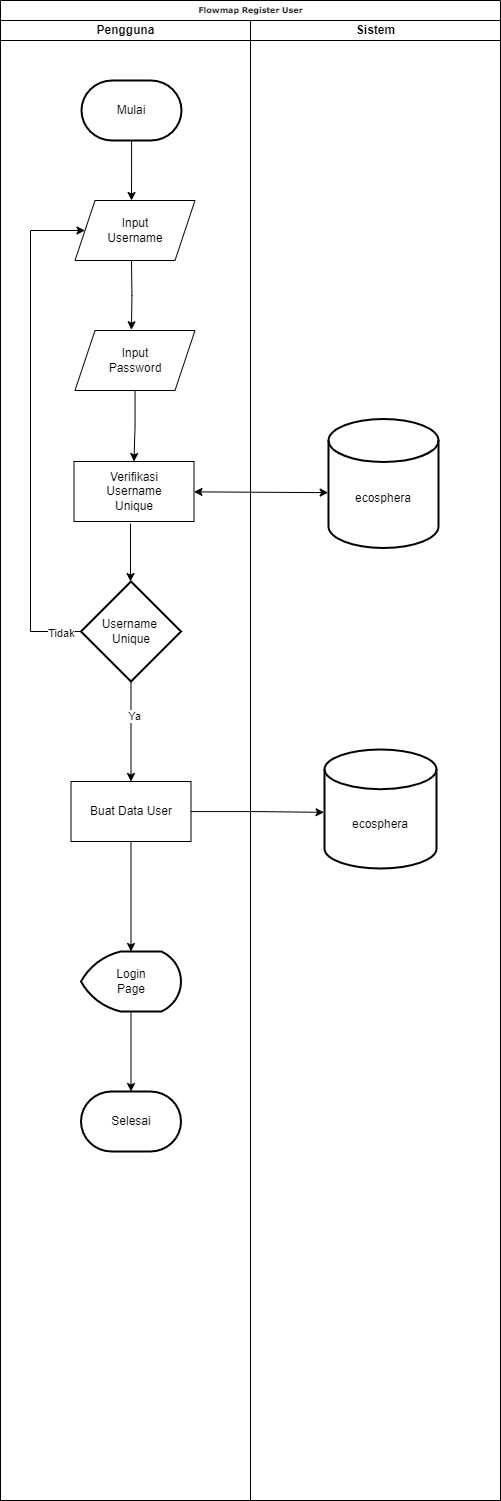

The diagram above was exported from draw.io. Its source (the exported page's mxGraphModel, read from the mxfile embedded in the PNG):
<mxGraphModel dx="1444" dy="929" grid="1" gridSize="10" guides="1" tooltips="1" connect="1" arrows="1" fold="1" page="1" pageScale="1" pageWidth="1654" pageHeight="2336" background="none" math="0" shadow="0">
  <root>
    <mxCell id="0" />
    <mxCell id="1" parent="0" />
    <mxCell id="77e6c97f196da883-1" value="Flowmap Register User" style="swimlane;html=1;childLayout=stackLayout;startSize=20;rounded=0;shadow=0;labelBackgroundColor=none;strokeWidth=1;fontFamily=Verdana;fontSize=8;align=center;" parent="1" vertex="1">
      <mxGeometry x="568" y="39" width="500" height="1500" as="geometry" />
    </mxCell>
    <mxCell id="77e6c97f196da883-2" value="Pengguna" style="swimlane;html=1;startSize=20;" parent="77e6c97f196da883-1" vertex="1">
      <mxGeometry y="20" width="250" height="1480" as="geometry" />
    </mxCell>
    <mxCell id="fOo7Phw5S_F4GMc-bI1i-70" value="" style="edgeStyle=orthogonalEdgeStyle;rounded=0;orthogonalLoop=1;jettySize=auto;html=1;" parent="77e6c97f196da883-2" source="fOo7Phw5S_F4GMc-bI1i-59" target="fOo7Phw5S_F4GMc-bI1i-69" edge="1">
      <mxGeometry relative="1" as="geometry" />
    </mxCell>
    <mxCell id="EvnkP0rzputRd2pDdyvn-1" value="Ya" style="edgeLabel;html=1;align=center;verticalAlign=middle;resizable=0;points=[];" parent="fOo7Phw5S_F4GMc-bI1i-70" vertex="1" connectable="0">
      <mxGeometry x="-0.2933" y="3" relative="1" as="geometry">
        <mxPoint as="offset" />
      </mxGeometry>
    </mxCell>
    <mxCell id="fOo7Phw5S_F4GMc-bI1i-59" value="Username&amp;nbsp;&lt;br&gt;Unique" style="strokeWidth=2;html=1;shape=mxgraph.flowchart.decision;whiteSpace=wrap;" parent="77e6c97f196da883-2" vertex="1">
      <mxGeometry x="80.5" y="561" width="100" height="100" as="geometry" />
    </mxCell>
    <mxCell id="fOo7Phw5S_F4GMc-bI1i-61" value="Verifikasi&lt;br&gt;Username&lt;br&gt;Unique" style="rounded=0;whiteSpace=wrap;html=1;" parent="77e6c97f196da883-2" vertex="1">
      <mxGeometry x="73.5" y="441" width="120" height="60" as="geometry" />
    </mxCell>
    <mxCell id="fOo7Phw5S_F4GMc-bI1i-74" value="" style="edgeStyle=orthogonalEdgeStyle;rounded=0;orthogonalLoop=1;jettySize=auto;html=1;" parent="77e6c97f196da883-2" source="fOo7Phw5S_F4GMc-bI1i-69" target="fOo7Phw5S_F4GMc-bI1i-73" edge="1">
      <mxGeometry relative="1" as="geometry" />
    </mxCell>
    <mxCell id="fOo7Phw5S_F4GMc-bI1i-69" value="Buat Data User" style="rounded=0;whiteSpace=wrap;html=1;" parent="77e6c97f196da883-2" vertex="1">
      <mxGeometry x="70.5" y="761" width="120" height="60" as="geometry" />
    </mxCell>
    <mxCell id="fOo7Phw5S_F4GMc-bI1i-77" value="" style="edgeStyle=orthogonalEdgeStyle;rounded=0;orthogonalLoop=1;jettySize=auto;html=1;" parent="77e6c97f196da883-2" source="fOo7Phw5S_F4GMc-bI1i-73" target="fOo7Phw5S_F4GMc-bI1i-76" edge="1">
      <mxGeometry relative="1" as="geometry" />
    </mxCell>
    <mxCell id="fOo7Phw5S_F4GMc-bI1i-73" value="Login&lt;br&gt;Page" style="strokeWidth=2;html=1;shape=mxgraph.flowchart.display;whiteSpace=wrap;" parent="77e6c97f196da883-2" vertex="1">
      <mxGeometry x="80.5" y="931" width="100" height="60" as="geometry" />
    </mxCell>
    <mxCell id="fOo7Phw5S_F4GMc-bI1i-76" value="Selesai" style="strokeWidth=2;html=1;shape=mxgraph.flowchart.terminator;whiteSpace=wrap;" parent="77e6c97f196da883-2" vertex="1">
      <mxGeometry x="80.5" y="1071" width="100" height="60" as="geometry" />
    </mxCell>
    <mxCell id="77e6c97f196da883-3" value="Sistem" style="swimlane;html=1;startSize=20;" parent="77e6c97f196da883-1" vertex="1">
      <mxGeometry x="250" y="20" width="250" height="1480" as="geometry" />
    </mxCell>
    <mxCell id="fOo7Phw5S_F4GMc-bI1i-4" style="edgeStyle=orthogonalEdgeStyle;rounded=0;orthogonalLoop=1;jettySize=auto;html=1;entryX=0.5;entryY=0;entryDx=0;entryDy=0;" parent="77e6c97f196da883-3" source="fOo7Phw5S_F4GMc-bI1i-2" edge="1">
      <mxGeometry relative="1" as="geometry">
        <mxPoint x="-119" y="180" as="targetPoint" />
      </mxGeometry>
    </mxCell>
    <mxCell id="fOo7Phw5S_F4GMc-bI1i-2" value="Mulai" style="strokeWidth=2;html=1;shape=mxgraph.flowchart.terminator;whiteSpace=wrap;" parent="77e6c97f196da883-3" vertex="1">
      <mxGeometry x="-169" y="60" width="100" height="60" as="geometry" />
    </mxCell>
    <mxCell id="fOo7Phw5S_F4GMc-bI1i-22" style="edgeStyle=orthogonalEdgeStyle;rounded=0;orthogonalLoop=1;jettySize=auto;html=1;entryX=0.572;entryY=-0.046;entryDx=0;entryDy=0;entryPerimeter=0;" parent="77e6c97f196da883-3" edge="1">
      <mxGeometry relative="1" as="geometry">
        <mxPoint x="-119" y="240" as="sourcePoint" />
        <mxPoint x="-119.05799999999999" y="309.24" as="targetPoint" />
      </mxGeometry>
    </mxCell>
    <mxCell id="fOo7Phw5S_F4GMc-bI1i-24" value="Input&lt;br&gt;Username" style="shape=parallelogram;perimeter=parallelogramPerimeter;whiteSpace=wrap;html=1;fixedSize=1;" parent="77e6c97f196da883-3" vertex="1">
      <mxGeometry x="-175.5" y="180" width="120" height="60" as="geometry" />
    </mxCell>
    <mxCell id="fOo7Phw5S_F4GMc-bI1i-25" value="Input&lt;br&gt;Password" style="shape=parallelogram;perimeter=parallelogramPerimeter;whiteSpace=wrap;html=1;fixedSize=1;" parent="77e6c97f196da883-3" vertex="1">
      <mxGeometry x="-175.5" y="310" width="120" height="60" as="geometry" />
    </mxCell>
    <mxCell id="fOo7Phw5S_F4GMc-bI1i-42" value="&lt;div&gt;&lt;br&gt;&lt;/div&gt;&lt;div&gt;&lt;br&gt;&lt;/div&gt;ecosphera&lt;div&gt;&lt;/div&gt;" style="strokeWidth=2;html=1;shape=mxgraph.flowchart.database;whiteSpace=wrap;" parent="77e6c97f196da883-3" vertex="1">
      <mxGeometry x="78" y="398.5" width="110" height="129" as="geometry" />
    </mxCell>
    <mxCell id="fOo7Phw5S_F4GMc-bI1i-66" value="&lt;div&gt;&lt;br&gt;&lt;/div&gt;&lt;div&gt;&lt;br&gt;&lt;/div&gt;&lt;div&gt;&lt;span style=&quot;background-color: initial;&quot;&gt;ecosphera&lt;/span&gt;&lt;br&gt;&lt;/div&gt;" style="strokeWidth=2;html=1;shape=mxgraph.flowchart.database;whiteSpace=wrap;" parent="77e6c97f196da883-3" vertex="1">
      <mxGeometry x="74" y="729" width="112" height="119" as="geometry" />
    </mxCell>
    <mxCell id="fOo7Phw5S_F4GMc-bI1i-60" value="" style="edgeStyle=orthogonalEdgeStyle;rounded=0;orthogonalLoop=1;jettySize=auto;html=1;" parent="77e6c97f196da883-1" target="fOo7Phw5S_F4GMc-bI1i-59" edge="1">
      <mxGeometry relative="1" as="geometry">
        <mxPoint x="130" y="523" as="sourcePoint" />
      </mxGeometry>
    </mxCell>
    <mxCell id="fOo7Phw5S_F4GMc-bI1i-56" value="" style="endArrow=classic;startArrow=classic;html=1;rounded=0;entryX=-0.003;entryY=0.571;entryDx=0;entryDy=0;entryPerimeter=0;" parent="77e6c97f196da883-1" source="fOo7Phw5S_F4GMc-bI1i-61" target="fOo7Phw5S_F4GMc-bI1i-42" edge="1">
      <mxGeometry width="50" height="50" relative="1" as="geometry">
        <mxPoint x="179.76082688454244" y="492.71751934637257" as="sourcePoint" />
        <mxPoint x="326.67999999999995" y="494.836" as="targetPoint" />
      </mxGeometry>
    </mxCell>
    <mxCell id="fOo7Phw5S_F4GMc-bI1i-62" value="" style="edgeStyle=orthogonalEdgeStyle;rounded=0;orthogonalLoop=1;jettySize=auto;html=1;" parent="77e6c97f196da883-1" source="fOo7Phw5S_F4GMc-bI1i-25" target="fOo7Phw5S_F4GMc-bI1i-61" edge="1">
      <mxGeometry relative="1" as="geometry" />
    </mxCell>
    <mxCell id="fOo7Phw5S_F4GMc-bI1i-63" value="" style="endArrow=classic;html=1;rounded=0;exitX=0;exitY=0.5;exitDx=0;exitDy=0;exitPerimeter=0;entryX=0;entryY=0.5;entryDx=0;entryDy=0;" parent="77e6c97f196da883-1" source="fOo7Phw5S_F4GMc-bI1i-59" target="fOo7Phw5S_F4GMc-bI1i-24" edge="1">
      <mxGeometry width="50" height="50" relative="1" as="geometry">
        <mxPoint x="80" y="631" as="sourcePoint" />
        <mxPoint x="80" y="571" as="targetPoint" />
        <Array as="points">
          <mxPoint x="30" y="631" />
          <mxPoint x="30" y="230" />
        </Array>
      </mxGeometry>
    </mxCell>
    <mxCell id="fOo7Phw5S_F4GMc-bI1i-65" value="Tidak" style="edgeLabel;html=1;align=center;verticalAlign=middle;resizable=0;points=[];" parent="fOo7Phw5S_F4GMc-bI1i-63" vertex="1" connectable="0">
      <mxGeometry x="-0.9195" y="1" relative="1" as="geometry">
        <mxPoint as="offset" />
      </mxGeometry>
    </mxCell>
    <mxCell id="fOo7Phw5S_F4GMc-bI1i-72" style="edgeStyle=orthogonalEdgeStyle;rounded=0;orthogonalLoop=1;jettySize=auto;html=1;entryX=-0.004;entryY=0.528;entryDx=0;entryDy=0;entryPerimeter=0;" parent="77e6c97f196da883-1" source="fOo7Phw5S_F4GMc-bI1i-69" target="fOo7Phw5S_F4GMc-bI1i-66" edge="1">
      <mxGeometry relative="1" as="geometry">
        <mxPoint x="320" y="811" as="targetPoint" />
      </mxGeometry>
    </mxCell>
  </root>
</mxGraphModel>